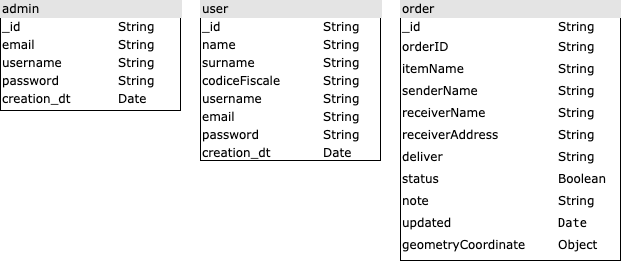

The diagram above was exported from draw.io. Its source (the exported page's mxGraphModel, read from the mxfile embedded in the PNG):
<mxGraphModel dx="946" dy="598" grid="1" gridSize="10" guides="1" tooltips="1" connect="1" arrows="1" fold="1" page="1" pageScale="1" pageWidth="1100" pageHeight="850" background="#ffffff" math="0" shadow="0">
  <root>
    <mxCell id="0" />
    <mxCell id="1" parent="0" />
    <mxCell id="4pEcM2yoIem6JXakjcAx-1" value="&lt;div style=&quot;box-sizing: border-box ; width: 100% ; background: #e4e4e4 ; padding: 2px&quot;&gt;admin&lt;/div&gt;&lt;table style=&quot;width: 100% ; font-size: 1em&quot; cellpadding=&quot;2&quot; cellspacing=&quot;0&quot;&gt;&lt;tbody&gt;&lt;tr&gt;&lt;td&gt;_id&lt;/td&gt;&lt;td&gt;String&lt;/td&gt;&lt;/tr&gt;&lt;tr&gt;&lt;td&gt;email&lt;/td&gt;&lt;td&gt;String&lt;br&gt;&lt;/td&gt;&lt;/tr&gt;&lt;tr&gt;&lt;td&gt;username&lt;/td&gt;&lt;td&gt;String&lt;br&gt;&lt;/td&gt;&lt;/tr&gt;&lt;tr&gt;&lt;td&gt;password&lt;/td&gt;&lt;td&gt;String&lt;br&gt;&lt;/td&gt;&lt;/tr&gt;&lt;tr&gt;&lt;td&gt;creation_dt&lt;br&gt;&lt;/td&gt;&lt;td&gt;Date&lt;br&gt;&lt;/td&gt;&lt;/tr&gt;&lt;tr&gt;&lt;td&gt;&lt;br&gt;&lt;/td&gt;&lt;td&gt;&lt;br&gt;&lt;/td&gt;&lt;/tr&gt;&lt;tr&gt;&lt;td&gt;&lt;br&gt;&lt;/td&gt;&lt;td&gt;&lt;br&gt;&lt;/td&gt;&lt;/tr&gt;&lt;/tbody&gt;&lt;/table&gt;" style="verticalAlign=top;align=left;overflow=fill;html=1;rounded=0;shadow=0;comic=0;labelBackgroundColor=none;strokeWidth=1;fontFamily=Verdana;fontSize=12" vertex="1" parent="1">
      <mxGeometry x="80" y="280" width="180" height="110" as="geometry" />
    </mxCell>
    <mxCell id="4pEcM2yoIem6JXakjcAx-2" value="&lt;div style=&quot;box-sizing: border-box ; width: 100% ; background: #e4e4e4 ; padding: 2px&quot;&gt;user&lt;/div&gt;&lt;table style=&quot;width: 100% ; font-size: 1em&quot; cellpadding=&quot;2&quot; cellspacing=&quot;0&quot;&gt;&lt;tbody&gt;&lt;tr&gt;&lt;td&gt;_id&lt;/td&gt;&lt;td&gt;String&lt;/td&gt;&lt;/tr&gt;&lt;tr&gt;&lt;td&gt;name&lt;/td&gt;&lt;td&gt;String&lt;br&gt;&lt;/td&gt;&lt;/tr&gt;&lt;tr&gt;&lt;td&gt;surname&lt;/td&gt;&lt;td&gt;String&lt;br&gt;&lt;/td&gt;&lt;/tr&gt;&lt;tr&gt;&lt;td&gt;codiceFiscale&lt;/td&gt;&lt;td&gt;String&lt;br&gt;&lt;/td&gt;&lt;/tr&gt;&lt;tr&gt;&lt;td&gt;&lt;span style=&quot;background-color: rgb(255 , 255 , 255)&quot;&gt;username&lt;/span&gt;&lt;br&gt;&lt;/td&gt;&lt;td&gt;String&lt;br&gt;&lt;/td&gt;&lt;/tr&gt;&lt;tr&gt;&lt;td&gt;&lt;span style=&quot;background-color: rgb(255 , 255 , 255)&quot;&gt;email&lt;/span&gt;&lt;br&gt;&lt;/td&gt;&lt;td&gt;String&lt;br&gt;&lt;/td&gt;&lt;/tr&gt;&lt;tr&gt;&lt;td&gt;&lt;span style=&quot;background-color: rgb(255 , 255 , 255)&quot;&gt;password&lt;/span&gt;&lt;br&gt;&lt;/td&gt;&lt;td&gt;String&lt;br&gt;&lt;/td&gt;&lt;/tr&gt;&lt;tr&gt;&lt;td&gt;&lt;span style=&quot;background-color: rgb(255 , 255 , 255)&quot;&gt;creation_dt&lt;/span&gt;&lt;br&gt;&lt;/td&gt;&lt;td&gt;Date&lt;br&gt;&lt;/td&gt;&lt;/tr&gt;&lt;tr&gt;&lt;td&gt;&lt;br&gt;&lt;/td&gt;&lt;td&gt;&lt;br&gt;&lt;/td&gt;&lt;/tr&gt;&lt;tr&gt;&lt;td&gt;&lt;div style=&quot;background-color: rgb(255 , 255 , 255) ; font-family: &amp;#34;menlo&amp;#34; , &amp;#34;monaco&amp;#34; , &amp;#34;courier new&amp;#34; , monospace ; line-height: 18px&quot;&gt;&lt;/div&gt;&lt;/td&gt;&lt;td&gt;&lt;/td&gt;&lt;/tr&gt;&lt;/tbody&gt;&lt;/table&gt;" style="verticalAlign=top;align=left;overflow=fill;html=1;rounded=0;shadow=0;comic=0;labelBackgroundColor=none;strokeWidth=1;fontFamily=Verdana;fontSize=12" vertex="1" parent="1">
      <mxGeometry x="280" y="280" width="180" height="160" as="geometry" />
    </mxCell>
    <mxCell id="4pEcM2yoIem6JXakjcAx-4" value="&lt;div style=&quot;box-sizing: border-box ; width: 100% ; background: #e4e4e4 ; padding: 2px&quot;&gt;order&lt;/div&gt;&lt;table style=&quot;width: 100% ; font-size: 1em&quot; cellpadding=&quot;2&quot; cellspacing=&quot;0&quot;&gt;&lt;tbody&gt;&lt;tr&gt;&lt;td&gt;_id&lt;/td&gt;&lt;td&gt;String&lt;br&gt;&lt;/td&gt;&lt;/tr&gt;&lt;tr&gt;&lt;td&gt;&lt;div style=&quot;background-color: rgb(255 , 255 , 255) ; line-height: 18px&quot;&gt;orderID&lt;/div&gt;&lt;/td&gt;&lt;td&gt;String&lt;br&gt;&lt;/td&gt;&lt;/tr&gt;&lt;tr&gt;&lt;td&gt;&lt;div style=&quot;background-color: rgb(255 , 255 , 255) ; line-height: 18px&quot;&gt;itemName&lt;/div&gt;&lt;/td&gt;&lt;td&gt;String&lt;br&gt;&lt;/td&gt;&lt;/tr&gt;&lt;tr&gt;&lt;td&gt;&lt;div style=&quot;background-color: rgb(255 , 255 , 255) ; line-height: 18px&quot;&gt;senderName&lt;/div&gt;&lt;/td&gt;&lt;td&gt;String&lt;br&gt;&lt;/td&gt;&lt;/tr&gt;&lt;tr&gt;&lt;td&gt;&lt;div style=&quot;background-color: rgb(255 , 255 , 255) ; line-height: 18px&quot;&gt;receiverName&lt;/div&gt;&lt;/td&gt;&lt;td&gt;String&lt;br&gt;&lt;/td&gt;&lt;/tr&gt;&lt;tr&gt;&lt;td&gt;&lt;div style=&quot;background-color: rgb(255 , 255 , 255) ; line-height: 18px&quot;&gt;receiverAddress&lt;/div&gt;&lt;/td&gt;&lt;td&gt;String&lt;br&gt;&lt;/td&gt;&lt;/tr&gt;&lt;tr&gt;&lt;td&gt;&lt;div style=&quot;background-color: rgb(255 , 255 , 255) ; line-height: 18px&quot;&gt;deliver&lt;/div&gt;&lt;/td&gt;&lt;td&gt;String&lt;br&gt;&lt;/td&gt;&lt;/tr&gt;&lt;tr&gt;&lt;td&gt;&lt;div style=&quot;background-color: rgb(255 , 255 , 255) ; line-height: 18px&quot;&gt;status&lt;/div&gt;&lt;/td&gt;&lt;td&gt;Boolean&lt;br&gt;&lt;/td&gt;&lt;/tr&gt;&lt;tr&gt;&lt;td&gt;&lt;div style=&quot;background-color: rgb(255 , 255 , 255) ; line-height: 18px&quot;&gt;note&lt;/div&gt;&lt;/td&gt;&lt;td&gt;String&lt;br&gt;&lt;/td&gt;&lt;/tr&gt;&lt;tr&gt;&lt;td&gt;&lt;div style=&quot;background-color: rgb(255 , 255 , 255) ; line-height: 18px&quot;&gt;updated&lt;/div&gt;&lt;/td&gt;&lt;td&gt;&lt;div style=&quot;background-color: rgb(255 , 255 , 255) ; font-family: &amp;#34;menlo&amp;#34; , &amp;#34;monaco&amp;#34; , &amp;#34;courier new&amp;#34; , monospace ; line-height: 18px&quot;&gt;Date&lt;/div&gt;&lt;/td&gt;&lt;/tr&gt;&lt;tr&gt;&lt;td&gt;&lt;div style=&quot;background-color: rgb(255 , 255 , 255) ; line-height: 18px&quot;&gt;geometryCoordinate&lt;/div&gt;&lt;/td&gt;&lt;td&gt;Object&lt;br&gt;&lt;/td&gt;&lt;/tr&gt;&lt;tr&gt;&lt;td&gt;&lt;br&gt;&lt;/td&gt;&lt;td&gt;&lt;/td&gt;&lt;/tr&gt;&lt;/tbody&gt;&lt;/table&gt;" style="verticalAlign=top;align=left;overflow=fill;html=1;rounded=0;shadow=0;comic=0;labelBackgroundColor=none;strokeWidth=1;fontFamily=Verdana;fontSize=12" vertex="1" parent="1">
      <mxGeometry x="480" y="280" width="220" height="260" as="geometry" />
    </mxCell>
  </root>
</mxGraphModel>